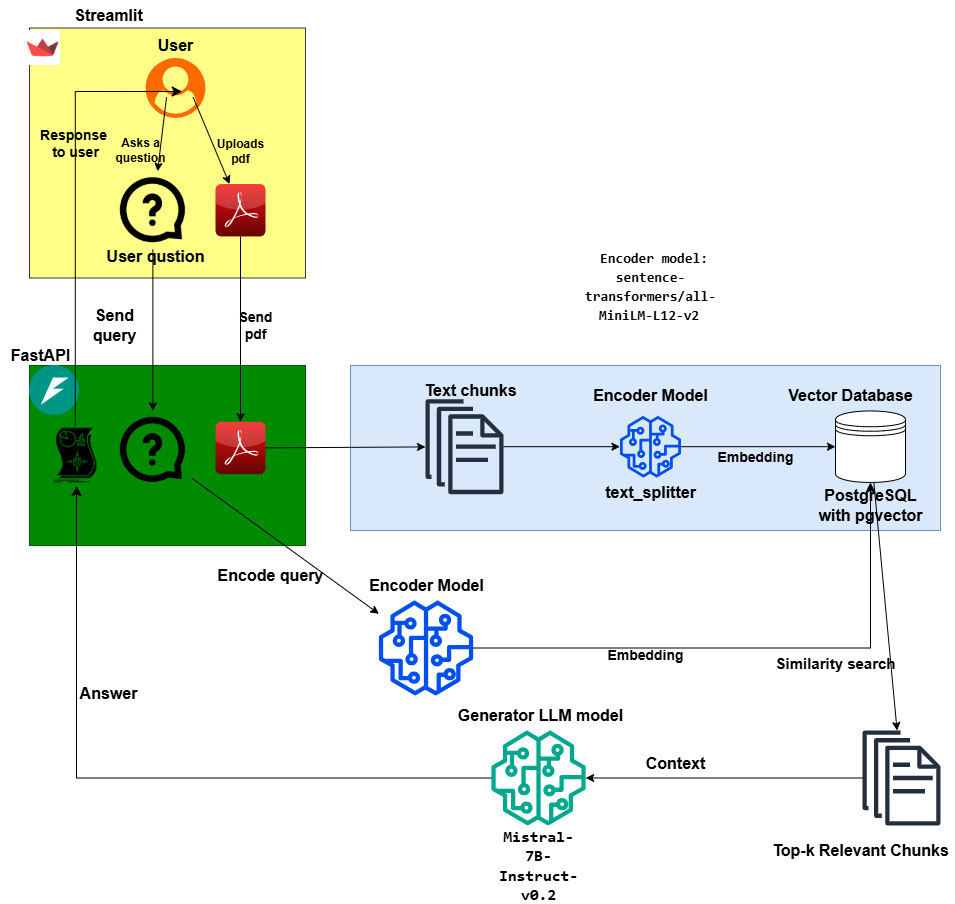

The diagram above was exported from draw.io. Its source (the exported page's mxGraphModel, read from the mxfile embedded in the PNG):
<mxGraphModel dx="1987" dy="591" grid="1" gridSize="10" guides="1" tooltips="1" connect="1" arrows="1" fold="1" page="1" pageScale="1" pageWidth="850" pageHeight="1100" background="#FFFFFF" math="0" shadow="0">
  <root>
    <mxCell id="0" />
    <mxCell id="1" parent="0" />
    <mxCell id="mPnx_YSWSwp28B0xUash-115" value="&lt;b&gt;&lt;font style=&quot;font-size: 16px;&quot;&gt;FastAPI&lt;/font&gt;&lt;/b&gt;" style="text;html=1;align=center;verticalAlign=middle;resizable=0;points=[];autosize=1;strokeColor=none;fillColor=none;" vertex="1" parent="1">
      <mxGeometry x="-15" y="380" width="80" height="30" as="geometry" />
    </mxCell>
    <mxCell id="mPnx_YSWSwp28B0xUash-116" value="" style="rounded=0;whiteSpace=wrap;html=1;fillColor=#ffff88;strokeColor=#36393d;" vertex="1" parent="1">
      <mxGeometry x="14" y="67.5" width="276" height="250" as="geometry" />
    </mxCell>
    <mxCell id="mPnx_YSWSwp28B0xUash-117" value="" style="rounded=0;whiteSpace=wrap;html=1;fillColor=#dae8fc;strokeColor=#6c8ebf;" vertex="1" parent="1">
      <mxGeometry x="335" y="405" width="590" height="165" as="geometry" />
    </mxCell>
    <mxCell id="mPnx_YSWSwp28B0xUash-118" value="" style="sketch=0;outlineConnect=0;fontColor=#232F3E;gradientColor=none;fillColor=#232F3D;strokeColor=none;dashed=0;verticalLabelPosition=bottom;verticalAlign=top;align=center;html=1;fontSize=12;fontStyle=0;aspect=fixed;pointerEvents=1;shape=mxgraph.aws4.documents;" vertex="1" parent="1">
      <mxGeometry x="410" y="438.7" width="77.95" height="95" as="geometry" />
    </mxCell>
    <mxCell id="mPnx_YSWSwp28B0xUash-119" value="" style="sketch=0;outlineConnect=0;fontColor=#ffffff;fillColor=#0050ef;strokeColor=#001DBC;dashed=0;verticalLabelPosition=bottom;verticalAlign=top;align=center;html=1;fontSize=12;fontStyle=0;aspect=fixed;pointerEvents=1;shape=mxgraph.aws4.sagemaker_model;" vertex="1" parent="1">
      <mxGeometry x="604.25" y="455.45" width="61.5" height="61.5" as="geometry" />
    </mxCell>
    <mxCell id="mPnx_YSWSwp28B0xUash-120" value="" style="shape=datastore;whiteSpace=wrap;html=1;" vertex="1" parent="1">
      <mxGeometry x="820" y="450.45" width="70" height="71.5" as="geometry" />
    </mxCell>
    <mxCell id="mPnx_YSWSwp28B0xUash-121" value="" style="sketch=0;outlineConnect=0;fillColor=#0050ef;strokeColor=#001DBC;dashed=0;verticalLabelPosition=bottom;verticalAlign=top;align=center;html=1;fontSize=12;fontStyle=0;aspect=fixed;pointerEvents=1;shape=mxgraph.aws4.sagemaker_model;fontColor=#ffffff;" vertex="1" parent="1">
      <mxGeometry x="363.03" y="640" width="95" height="95" as="geometry" />
    </mxCell>
    <mxCell id="mPnx_YSWSwp28B0xUash-122" value="" style="sketch=0;outlineConnect=0;fontColor=#232F3E;gradientColor=none;fillColor=#01A88D;strokeColor=none;dashed=0;verticalLabelPosition=bottom;verticalAlign=top;align=center;html=1;fontSize=12;fontStyle=0;aspect=fixed;pointerEvents=1;shape=mxgraph.aws4.sagemaker_model;" vertex="1" parent="1">
      <mxGeometry x="475.53" y="770" width="95" height="95" as="geometry" />
    </mxCell>
    <mxCell id="mPnx_YSWSwp28B0xUash-123" value="" style="sketch=0;outlineConnect=0;fontColor=#232F3E;gradientColor=none;fillColor=#232F3D;strokeColor=none;dashed=0;verticalLabelPosition=bottom;verticalAlign=top;align=center;html=1;fontSize=12;fontStyle=0;aspect=fixed;pointerEvents=1;shape=mxgraph.aws4.documents;" vertex="1" parent="1">
      <mxGeometry x="847.05" y="770" width="77.95" height="95" as="geometry" />
    </mxCell>
    <mxCell id="mPnx_YSWSwp28B0xUash-124" value="" style="endArrow=classic;html=1;rounded=0;" edge="1" parent="1" source="mPnx_YSWSwp28B0xUash-123" target="mPnx_YSWSwp28B0xUash-122">
      <mxGeometry relative="1" as="geometry">
        <mxPoint x="270" y="430" as="sourcePoint" />
        <mxPoint x="370" y="430" as="targetPoint" />
      </mxGeometry>
    </mxCell>
    <mxCell id="mPnx_YSWSwp28B0xUash-125" value="" style="endArrow=classic;html=1;rounded=0;" edge="1" parent="1" source="mPnx_YSWSwp28B0xUash-118" target="mPnx_YSWSwp28B0xUash-119">
      <mxGeometry width="50" height="50" relative="1" as="geometry">
        <mxPoint x="290" y="310" as="sourcePoint" />
        <mxPoint x="340" y="260" as="targetPoint" />
      </mxGeometry>
    </mxCell>
    <mxCell id="mPnx_YSWSwp28B0xUash-126" value="Top-k R&lt;span style=&quot;background-color: transparent; color: light-dark(rgb(0, 0, 0), rgb(255, 255, 255));&quot;&gt;elevant Chunks&lt;/span&gt;" style="text;html=1;align=center;verticalAlign=middle;resizable=0;points=[];autosize=1;strokeColor=none;fillColor=none;fontStyle=1;fontSize=16;" vertex="1" parent="1">
      <mxGeometry x="750" y="875" width="190" height="30" as="geometry" />
    </mxCell>
    <mxCell id="mPnx_YSWSwp28B0xUash-127" value="Encoder Model" style="text;html=1;align=center;verticalAlign=middle;resizable=0;points=[];autosize=1;strokeColor=none;fillColor=none;fontStyle=1;fontSize=16;" vertex="1" parent="1">
      <mxGeometry x="570" y="420.45" width="130" height="30" as="geometry" />
    </mxCell>
    <mxCell id="mPnx_YSWSwp28B0xUash-128" value="&lt;b&gt;&lt;font style=&quot;font-size: 16px;&quot;&gt;User qustion&lt;/font&gt;&lt;/b&gt;" style="text;html=1;align=center;verticalAlign=middle;resizable=0;points=[];autosize=1;strokeColor=none;fillColor=none;" vertex="1" parent="1">
      <mxGeometry x="80" y="280.8" width="120" height="30" as="geometry" />
    </mxCell>
    <mxCell id="mPnx_YSWSwp28B0xUash-129" value="&lt;b&gt;&lt;font style=&quot;font-size: 16px;&quot;&gt;PostgreSQL &lt;br&gt;with pgvector&lt;/font&gt;&lt;/b&gt;" style="text;html=1;align=center;verticalAlign=middle;resizable=0;points=[];autosize=1;strokeColor=none;fillColor=none;" vertex="1" parent="1">
      <mxGeometry x="790" y="520" width="130" height="50" as="geometry" />
    </mxCell>
    <mxCell id="mPnx_YSWSwp28B0xUash-130" value="" style="shape=image;verticalLabelPosition=bottom;labelBackgroundColor=default;verticalAlign=top;aspect=fixed;imageAspect=0;image=data:image/png,(base64 omitted: 3096 chars);" vertex="1" parent="1">
      <mxGeometry x="10" y="70" width="35" height="35" as="geometry" />
    </mxCell>
    <mxCell id="mPnx_YSWSwp28B0xUash-131" value="&lt;b&gt;&lt;font style=&quot;font-size: 16px;&quot;&gt;Streamlit&lt;/font&gt;&lt;/b&gt;" style="text;html=1;align=center;verticalAlign=middle;resizable=0;points=[];autosize=1;strokeColor=none;fillColor=none;" vertex="1" parent="1">
      <mxGeometry x="48" y="40" width="90" height="30" as="geometry" />
    </mxCell>
    <mxCell id="mPnx_YSWSwp28B0xUash-132" value="" style="dashed=0;outlineConnect=0;html=1;align=center;labelPosition=center;verticalLabelPosition=bottom;verticalAlign=top;shape=mxgraph.webicons.adobe_pdf;fillColor=#F40C0C;gradientColor=#610603" vertex="1" parent="1">
      <mxGeometry x="200" y="223.54999999999998" width="50" height="52.4" as="geometry" />
    </mxCell>
    <mxCell id="mPnx_YSWSwp28B0xUash-133" value="" style="points=[];aspect=fixed;html=1;align=center;shadow=0;dashed=0;fillColor=#FF6A00;strokeColor=none;shape=mxgraph.alibaba_cloud.user;" vertex="1" parent="1">
      <mxGeometry x="130" y="97.5" width="60" height="60" as="geometry" />
    </mxCell>
    <mxCell id="mPnx_YSWSwp28B0xUash-134" value="" style="endArrow=classic;html=1;rounded=0;exitX=0.795;exitY=0.655;exitDx=0;exitDy=0;exitPerimeter=0;" edge="1" parent="1" source="mPnx_YSWSwp28B0xUash-133" target="mPnx_YSWSwp28B0xUash-132">
      <mxGeometry width="50" height="50" relative="1" as="geometry">
        <mxPoint x="450" y="310" as="sourcePoint" />
        <mxPoint x="500" y="260" as="targetPoint" />
      </mxGeometry>
    </mxCell>
    <mxCell id="mPnx_YSWSwp28B0xUash-135" value="User" style="text;html=1;align=center;verticalAlign=middle;resizable=0;points=[];autosize=1;strokeColor=none;fillColor=none;fontStyle=1;fontSize=16;" vertex="1" parent="1">
      <mxGeometry x="130" y="70" width="60" height="30" as="geometry" />
    </mxCell>
    <mxCell id="mPnx_YSWSwp28B0xUash-136" value="&lt;b&gt;&lt;font&gt;Uploads&lt;br&gt;pdf&lt;/font&gt;&lt;/b&gt;" style="text;html=1;align=center;verticalAlign=middle;resizable=0;points=[];autosize=1;strokeColor=none;fillColor=none;" vertex="1" parent="1">
      <mxGeometry x="190" y="170.75" width="70" height="40" as="geometry" />
    </mxCell>
    <mxCell id="mPnx_YSWSwp28B0xUash-137" value="" style="shape=image;html=1;verticalAlign=top;verticalLabelPosition=bottom;labelBackgroundColor=#ffffff;imageAspect=0;aspect=fixed;image=https://cdn0.iconfinder.com/data/icons/evericons-24px-vol-1/24/question-128.png" vertex="1" parent="1">
      <mxGeometry x="98.4" y="210.75" width="78" height="78" as="geometry" />
    </mxCell>
    <mxCell id="mPnx_YSWSwp28B0xUash-138" value="&lt;b&gt;Asks a&lt;br&gt;question&lt;/b&gt;" style="text;html=1;align=center;verticalAlign=middle;resizable=0;points=[];autosize=1;strokeColor=none;fillColor=none;" vertex="1" parent="1">
      <mxGeometry x="90" y="170" width="70" height="40" as="geometry" />
    </mxCell>
    <mxCell id="mPnx_YSWSwp28B0xUash-139" value="" style="endArrow=classic;html=1;rounded=0;exitX=0.351;exitY=0.65;exitDx=0;exitDy=0;exitPerimeter=0;" edge="1" parent="1" source="mPnx_YSWSwp28B0xUash-133" target="mPnx_YSWSwp28B0xUash-137">
      <mxGeometry width="50" height="50" relative="1" as="geometry">
        <mxPoint x="450" y="300" as="sourcePoint" />
        <mxPoint x="500" y="250" as="targetPoint" />
      </mxGeometry>
    </mxCell>
    <mxCell id="mPnx_YSWSwp28B0xUash-140" value="" style="rounded=0;whiteSpace=wrap;html=1;fillColor=#008a00;strokeColor=#005700;fontColor=#ffffff;" vertex="1" parent="1">
      <mxGeometry x="14" y="405" width="276" height="180" as="geometry" />
    </mxCell>
    <mxCell id="mPnx_YSWSwp28B0xUash-141" value="" style="shape=image;verticalLabelPosition=bottom;labelBackgroundColor=default;verticalAlign=top;aspect=fixed;imageAspect=0;image=data:image/png,(base64 omitted: 10064 chars);" vertex="1" parent="1">
      <mxGeometry x="14" y="405" width="50" height="50" as="geometry" />
    </mxCell>
    <mxCell id="mPnx_YSWSwp28B0xUash-142" value="" style="endArrow=classic;html=1;rounded=0;" edge="1" parent="1" source="mPnx_YSWSwp28B0xUash-132" target="mPnx_YSWSwp28B0xUash-143">
      <mxGeometry width="50" height="50" relative="1" as="geometry">
        <mxPoint x="450" y="420" as="sourcePoint" />
        <mxPoint x="260" y="380" as="targetPoint" />
      </mxGeometry>
    </mxCell>
    <mxCell id="mPnx_YSWSwp28B0xUash-143" value="" style="dashed=0;outlineConnect=0;html=1;align=center;labelPosition=center;verticalLabelPosition=bottom;verticalAlign=top;shape=mxgraph.webicons.adobe_pdf;fillColor=#F40C0C;gradientColor=#610603" vertex="1" parent="1">
      <mxGeometry x="200" y="461.3" width="50" height="52.4" as="geometry" />
    </mxCell>
    <mxCell id="mPnx_YSWSwp28B0xUash-144" value="&lt;b&gt;&lt;font style=&quot;font-size: 14px;&quot;&gt;Send&lt;br&gt;pdf&lt;/font&gt;&lt;/b&gt;" style="text;html=1;align=center;verticalAlign=middle;resizable=0;points=[];autosize=1;strokeColor=none;fillColor=none;" vertex="1" parent="1">
      <mxGeometry x="210" y="340" width="60" height="50" as="geometry" />
    </mxCell>
    <mxCell id="mPnx_YSWSwp28B0xUash-145" value="Text chunks" style="text;html=1;align=center;verticalAlign=middle;resizable=0;points=[];autosize=1;strokeColor=none;fillColor=none;fontStyle=1;fontSize=16;" vertex="1" parent="1">
      <mxGeometry x="400" y="415" width="110" height="30" as="geometry" />
    </mxCell>
    <mxCell id="mPnx_YSWSwp28B0xUash-146" value="" style="endArrow=classic;html=1;rounded=0;" edge="1" parent="1" source="mPnx_YSWSwp28B0xUash-143" target="mPnx_YSWSwp28B0xUash-118">
      <mxGeometry width="50" height="50" relative="1" as="geometry">
        <mxPoint x="430" y="360" as="sourcePoint" />
        <mxPoint x="480" y="310" as="targetPoint" />
      </mxGeometry>
    </mxCell>
    <mxCell id="mPnx_YSWSwp28B0xUash-147" value="&lt;b&gt;text_splitter&lt;/b&gt;" style="text;html=1;align=center;verticalAlign=middle;resizable=0;points=[];autosize=1;strokeColor=none;fillColor=none;fontSize=16;" vertex="1" parent="1">
      <mxGeometry x="580" y="516.95" width="110" height="30" as="geometry" />
    </mxCell>
    <mxCell id="mPnx_YSWSwp28B0xUash-148" value="" style="endArrow=classic;html=1;rounded=0;" edge="1" parent="1" source="mPnx_YSWSwp28B0xUash-137" target="mPnx_YSWSwp28B0xUash-149">
      <mxGeometry width="50" height="50" relative="1" as="geometry">
        <mxPoint x="430" y="480" as="sourcePoint" />
        <mxPoint x="480" y="320" as="targetPoint" />
      </mxGeometry>
    </mxCell>
    <mxCell id="mPnx_YSWSwp28B0xUash-149" value="" style="shape=image;html=1;verticalAlign=top;verticalLabelPosition=bottom;labelBackgroundColor=#ffffff;imageAspect=0;aspect=fixed;image=https://cdn0.iconfinder.com/data/icons/evericons-24px-vol-1/24/question-128.png" vertex="1" parent="1">
      <mxGeometry x="98.4" y="450.45" width="78" height="78" as="geometry" />
    </mxCell>
    <mxCell id="mPnx_YSWSwp28B0xUash-150" value="&lt;b&gt;&lt;font style=&quot;font-size: 16px;&quot;&gt;Send&lt;br&gt;query&lt;/font&gt;&lt;/b&gt;" style="text;html=1;align=center;verticalAlign=middle;resizable=0;points=[];autosize=1;strokeColor=none;fillColor=none;" vertex="1" parent="1">
      <mxGeometry x="64" y="340" width="70" height="50" as="geometry" />
    </mxCell>
    <mxCell id="mPnx_YSWSwp28B0xUash-151" value="" style="endArrow=classic;html=1;rounded=0;" edge="1" parent="1" source="mPnx_YSWSwp28B0xUash-149" target="mPnx_YSWSwp28B0xUash-121">
      <mxGeometry width="50" height="50" relative="1" as="geometry">
        <mxPoint x="168" y="353.29" as="sourcePoint" />
        <mxPoint x="258" y="353.29" as="targetPoint" />
      </mxGeometry>
    </mxCell>
    <mxCell id="mPnx_YSWSwp28B0xUash-152" value="&lt;b&gt;&lt;font style=&quot;font-size: 16px;&quot;&gt;Encode query&lt;/font&gt;&lt;/b&gt;" style="text;html=1;align=center;verticalAlign=middle;resizable=0;points=[];autosize=1;strokeColor=none;fillColor=none;" vertex="1" parent="1">
      <mxGeometry x="190" y="600" width="130" height="30" as="geometry" />
    </mxCell>
    <mxCell id="mPnx_YSWSwp28B0xUash-153" value="Encoder Model" style="text;html=1;align=center;verticalAlign=middle;resizable=0;points=[];autosize=1;strokeColor=none;fillColor=none;fontStyle=1;fontSize=16;" vertex="1" parent="1">
      <mxGeometry x="345.53" y="610" width="130" height="30" as="geometry" />
    </mxCell>
    <mxCell id="mPnx_YSWSwp28B0xUash-154" value="&lt;b&gt;&lt;font style=&quot;font-size: 16px;&quot;&gt;Vector Database&lt;/font&gt;&lt;/b&gt;" style="text;html=1;align=center;verticalAlign=middle;resizable=0;points=[];autosize=1;strokeColor=none;fillColor=none;" vertex="1" parent="1">
      <mxGeometry x="760" y="420.45000000000005" width="150" height="30" as="geometry" />
    </mxCell>
    <mxCell id="mPnx_YSWSwp28B0xUash-155" value="" style="edgeStyle=segmentEdgeStyle;endArrow=classic;html=1;curved=0;rounded=0;endSize=8;startSize=8;" edge="1" parent="1" source="mPnx_YSWSwp28B0xUash-121" target="mPnx_YSWSwp28B0xUash-120">
      <mxGeometry width="50" height="50" relative="1" as="geometry">
        <mxPoint x="430" y="590" as="sourcePoint" />
        <mxPoint x="480" y="540" as="targetPoint" />
      </mxGeometry>
    </mxCell>
    <mxCell id="mPnx_YSWSwp28B0xUash-156" value="" style="endArrow=classic;html=1;rounded=0;" edge="1" parent="1" source="mPnx_YSWSwp28B0xUash-119" target="mPnx_YSWSwp28B0xUash-120">
      <mxGeometry width="50" height="50" relative="1" as="geometry">
        <mxPoint x="430" y="590" as="sourcePoint" />
        <mxPoint x="480" y="540" as="targetPoint" />
      </mxGeometry>
    </mxCell>
    <mxCell id="mPnx_YSWSwp28B0xUash-157" value="&lt;b&gt;&lt;font style=&quot;font-size: 14px;&quot;&gt;Embedding&lt;/font&gt;&lt;/b&gt;" style="text;html=1;align=center;verticalAlign=middle;resizable=0;points=[];autosize=1;strokeColor=none;fillColor=none;" vertex="1" parent="1">
      <mxGeometry x="690" y="482.4" width="100" height="30" as="geometry" />
    </mxCell>
    <mxCell id="mPnx_YSWSwp28B0xUash-158" value="&lt;b&gt;&lt;font style=&quot;font-size: 14px;&quot;&gt;Embedding&lt;/font&gt;&lt;/b&gt;" style="text;html=1;align=center;verticalAlign=middle;resizable=0;points=[];autosize=1;strokeColor=none;fillColor=none;" vertex="1" parent="1">
      <mxGeometry x="580" y="680" width="100" height="30" as="geometry" />
    </mxCell>
    <mxCell id="mPnx_YSWSwp28B0xUash-159" value="" style="endArrow=classic;html=1;rounded=0;" edge="1" parent="1" source="mPnx_YSWSwp28B0xUash-120" target="mPnx_YSWSwp28B0xUash-123">
      <mxGeometry width="50" height="50" relative="1" as="geometry">
        <mxPoint x="799" y="520" as="sourcePoint" />
        <mxPoint x="480" y="660" as="targetPoint" />
      </mxGeometry>
    </mxCell>
    <mxCell id="mPnx_YSWSwp28B0xUash-160" value="&lt;b&gt;&lt;font style=&quot;font-size: 15px;&quot;&gt;Similarity search&lt;/font&gt;&lt;/b&gt;" style="text;html=1;align=center;verticalAlign=middle;resizable=0;points=[];autosize=1;strokeColor=none;fillColor=none;" vertex="1" parent="1">
      <mxGeometry x="750" y="688" width="140" height="30" as="geometry" />
    </mxCell>
    <mxCell id="mPnx_YSWSwp28B0xUash-161" value="&lt;b&gt;&lt;font style=&quot;font-size: 16px;&quot;&gt;Context&lt;/font&gt;&lt;/b&gt;" style="text;html=1;align=center;verticalAlign=middle;resizable=0;points=[];autosize=1;strokeColor=none;fillColor=none;" vertex="1" parent="1">
      <mxGeometry x="620" y="788" width="80" height="30" as="geometry" />
    </mxCell>
    <mxCell id="mPnx_YSWSwp28B0xUash-162" value="&lt;b&gt;&lt;font style=&quot;font-size: 16px;&quot;&gt;Generator LLM model&lt;/font&gt;&lt;/b&gt;" style="text;html=1;align=center;verticalAlign=middle;resizable=0;points=[];autosize=1;strokeColor=none;fillColor=none;" vertex="1" parent="1">
      <mxGeometry x="430" y="740" width="190" height="30" as="geometry" />
    </mxCell>
    <mxCell id="mPnx_YSWSwp28B0xUash-163" value="" style="shape=image;html=1;verticalAlign=top;verticalLabelPosition=bottom;labelBackgroundColor=#ffffff;imageAspect=0;aspect=fixed;image=https://cdn2.iconfinder.com/data/icons/analytic-investment-and-balanced-scorecard/512/650_Estimation_love_relationship_response_responsive-128.png" vertex="1" parent="1">
      <mxGeometry x="29.6" y="464.8" width="60.4" height="60.4" as="geometry" />
    </mxCell>
    <mxCell id="mPnx_YSWSwp28B0xUash-164" value="&lt;b&gt;&lt;font style=&quot;font-size: 16px;&quot;&gt;Answer&lt;/font&gt;&lt;/b&gt;" style="text;html=1;align=center;verticalAlign=middle;resizable=0;points=[];autosize=1;strokeColor=none;fillColor=none;" vertex="1" parent="1">
      <mxGeometry x="53" y="718" width="80" height="30" as="geometry" />
    </mxCell>
    <mxCell id="mPnx_YSWSwp28B0xUash-165" value="" style="edgeStyle=segmentEdgeStyle;endArrow=classic;html=1;curved=0;rounded=0;endSize=8;startSize=8;" edge="1" parent="1" source="mPnx_YSWSwp28B0xUash-122" target="mPnx_YSWSwp28B0xUash-163">
      <mxGeometry width="50" height="50" relative="1" as="geometry">
        <mxPoint x="410.0009217839232" y="965.1188235294118" as="sourcePoint" />
        <mxPoint x="61" y="610" as="targetPoint" />
        <Array as="points">
          <mxPoint x="61" y="817" />
        </Array>
      </mxGeometry>
    </mxCell>
    <mxCell id="mPnx_YSWSwp28B0xUash-166" value="" style="edgeStyle=segmentEdgeStyle;endArrow=classic;html=1;curved=0;rounded=0;endSize=8;startSize=8;entryX=0.612;entryY=0.559;entryDx=0;entryDy=0;entryPerimeter=0;" edge="1" parent="1" source="mPnx_YSWSwp28B0xUash-163" target="mPnx_YSWSwp28B0xUash-133">
      <mxGeometry width="50" height="50" relative="1" as="geometry">
        <mxPoint x="430" y="340" as="sourcePoint" />
        <mxPoint x="480" y="290" as="targetPoint" />
        <Array as="points">
          <mxPoint x="60" y="131" />
        </Array>
      </mxGeometry>
    </mxCell>
    <mxCell id="mPnx_YSWSwp28B0xUash-167" value="&lt;b&gt;&lt;font style=&quot;font-size: 14px;&quot;&gt;Response&amp;nbsp;&lt;br&gt;to&amp;nbsp;user&lt;/font&gt;&lt;/b&gt;" style="text;html=1;align=center;verticalAlign=middle;resizable=0;points=[];autosize=1;strokeColor=none;fillColor=none;" vertex="1" parent="1">
      <mxGeometry x="14.799999999999955" y="157.5" width="90" height="50" as="geometry" />
    </mxCell>
    <mxCell id="mPnx_YSWSwp28B0xUash-168" value="&lt;b&gt;&lt;font style=&quot;font-size: 14px;&quot;&gt;&lt;span style=&quot;color: rgb(204, 204, 204); font-family: -apple-system, BlinkMacSystemFont, &amp;quot;Segoe WPC&amp;quot;, &amp;quot;Segoe UI&amp;quot;, system-ui, Ubuntu, &amp;quot;Droid Sans&amp;quot;, sans-serif; text-wrap-mode: wrap;&quot;&gt;&amp;nbsp;&lt;/span&gt;&lt;code style=&quot;font-family: var(--vscode-editor-font-family, &amp;quot;SF Mono&amp;quot;, Monaco, Menlo, Consolas, &amp;quot;Ubuntu Mono&amp;quot;, &amp;quot;Liberation Mono&amp;quot;, &amp;quot;DejaVu Sans Mono&amp;quot;, &amp;quot;Courier New&amp;quot;, monospace); color: var(--vscode-textPreformat-foreground); background-color: var(--vscode-textPreformat-background); padding: 1px 3px; border-radius: 4px; line-height: 1.357em; text-wrap-mode: wrap;&quot;&gt;Encoder model: sentence- transformers/all-MiniLM-L12-v2&lt;/code&gt;&lt;/font&gt;&lt;/b&gt;" style="text;html=1;align=center;verticalAlign=middle;resizable=0;points=[];autosize=1;strokeColor=none;fillColor=none;" vertex="1" parent="1">
      <mxGeometry x="405" y="310.8" width="460" height="30" as="geometry" />
    </mxCell>
    <mxCell id="mPnx_YSWSwp28B0xUash-169" value="&lt;div&gt;&lt;b style=&quot;background-color: var(--vscode-textPreformat-background); color: var(--vscode-textPreformat-foreground); font-family: var(--vscode-editor-font-family, &amp;quot;SF Mono&amp;quot;, Monaco, Menlo, Consolas, &amp;quot;Ubuntu Mono&amp;quot;, &amp;quot;Liberation Mono&amp;quot;, &amp;quot;DejaVu Sans Mono&amp;quot;, &amp;quot;Courier New&amp;quot;, monospace); text-align: left; text-wrap-mode: wrap;&quot;&gt;&lt;font style=&quot;font-size: 16px;&quot;&gt;Mistral-7B-Instruct-v0.2&lt;/font&gt;&lt;/b&gt;&lt;/div&gt;" style="text;html=1;align=center;verticalAlign=middle;resizable=0;points=[];autosize=1;strokeColor=none;fillColor=none;" vertex="1" parent="1">
      <mxGeometry x="408.03" y="890" width="230" height="30" as="geometry" />
    </mxCell>
  </root>
</mxGraphModel>